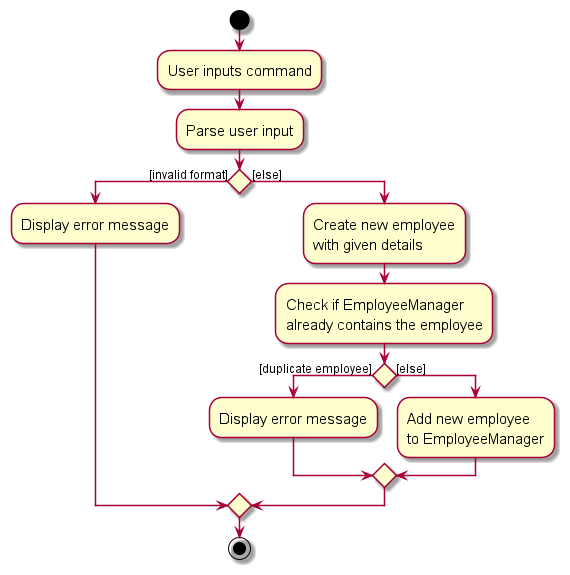

The diagram above was rendered by PlantUML. Its source (embedded in the PNG):
@startuml
skin rose
skinparam ActivityFontSize 15
skinparam ArrowFontSize 12
start
:User inputs command;

:Parse user input;

'Since the beta syntax does not support placing the condition outside the
'diamond we place it as the true branch instead.

if () then ([invalid format])
    :Display error message;
else ([else])
    :Create new employee
    with given details;

    :Check if EmployeeManager
    already contains the employee;

    if () then ([duplicate employee])
        :Display error message;
    else ([else])
        :Add new employee
        to EmployeeManager;
    endif
endif

stop
@enduml